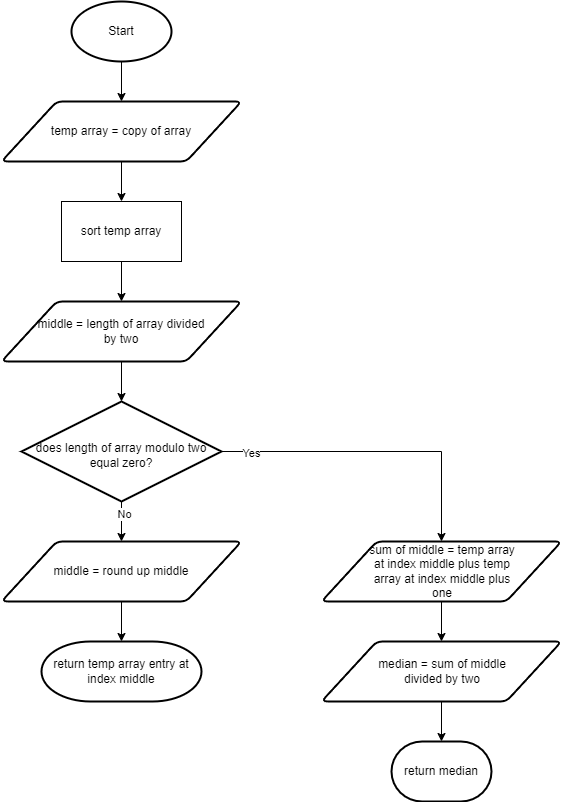

The diagram above was exported from draw.io. Its source (the exported page's mxGraphModel, read from the mxfile embedded in the PNG):
<mxGraphModel dx="1434" dy="956" grid="1" gridSize="10" guides="1" tooltips="1" connect="1" arrows="1" fold="1" page="1" pageScale="1" pageWidth="1920" pageHeight="1200" math="0" shadow="0">
  <root>
    <mxCell id="0" />
    <mxCell id="1" parent="0" />
    <mxCell id="7Y-jJyYZRDklAkeorvRh-18" style="edgeStyle=orthogonalEdgeStyle;rounded=0;orthogonalLoop=1;jettySize=auto;html=1;entryX=0.5;entryY=0;entryDx=0;entryDy=0;" edge="1" parent="1" source="7Y-jJyYZRDklAkeorvRh-1" target="7Y-jJyYZRDklAkeorvRh-2">
      <mxGeometry relative="1" as="geometry" />
    </mxCell>
    <mxCell id="7Y-jJyYZRDklAkeorvRh-1" value="Start" style="strokeWidth=2;html=1;shape=mxgraph.flowchart.start_1;whiteSpace=wrap;" vertex="1" parent="1">
      <mxGeometry x="350" y="40" width="100" height="60" as="geometry" />
    </mxCell>
    <mxCell id="7Y-jJyYZRDklAkeorvRh-19" style="edgeStyle=orthogonalEdgeStyle;rounded=0;orthogonalLoop=1;jettySize=auto;html=1;entryX=0.5;entryY=0;entryDx=0;entryDy=0;" edge="1" parent="1" source="7Y-jJyYZRDklAkeorvRh-2" target="7Y-jJyYZRDklAkeorvRh-3">
      <mxGeometry relative="1" as="geometry" />
    </mxCell>
    <mxCell id="7Y-jJyYZRDklAkeorvRh-2" value="temp array = copy of array" style="shape=parallelogram;html=1;strokeWidth=2;perimeter=parallelogramPerimeter;whiteSpace=wrap;rounded=1;arcSize=12;size=0.23;" vertex="1" parent="1">
      <mxGeometry x="280" y="140" width="240" height="60" as="geometry" />
    </mxCell>
    <mxCell id="7Y-jJyYZRDklAkeorvRh-20" style="edgeStyle=orthogonalEdgeStyle;rounded=0;orthogonalLoop=1;jettySize=auto;html=1;entryX=0.5;entryY=0;entryDx=0;entryDy=0;" edge="1" parent="1" source="7Y-jJyYZRDklAkeorvRh-3" target="7Y-jJyYZRDklAkeorvRh-6">
      <mxGeometry relative="1" as="geometry" />
    </mxCell>
    <mxCell id="7Y-jJyYZRDklAkeorvRh-3" value="sort temp array" style="rounded=0;whiteSpace=wrap;html=1;" vertex="1" parent="1">
      <mxGeometry x="340" y="240" width="120" height="60" as="geometry" />
    </mxCell>
    <mxCell id="7Y-jJyYZRDklAkeorvRh-22" style="edgeStyle=orthogonalEdgeStyle;rounded=0;orthogonalLoop=1;jettySize=auto;html=1;entryX=0.5;entryY=0;entryDx=0;entryDy=0;" edge="1" parent="1" source="7Y-jJyYZRDklAkeorvRh-4" target="7Y-jJyYZRDklAkeorvRh-8">
      <mxGeometry relative="1" as="geometry" />
    </mxCell>
    <mxCell id="7Y-jJyYZRDklAkeorvRh-27" value="No" style="edgeLabel;html=1;align=center;verticalAlign=middle;resizable=0;points=[];" vertex="1" connectable="0" parent="7Y-jJyYZRDklAkeorvRh-22">
      <mxGeometry x="-0.4" y="2" relative="1" as="geometry">
        <mxPoint as="offset" />
      </mxGeometry>
    </mxCell>
    <mxCell id="7Y-jJyYZRDklAkeorvRh-24" style="edgeStyle=orthogonalEdgeStyle;rounded=0;orthogonalLoop=1;jettySize=auto;html=1;entryX=0.5;entryY=0;entryDx=0;entryDy=0;" edge="1" parent="1" source="7Y-jJyYZRDklAkeorvRh-4" target="7Y-jJyYZRDklAkeorvRh-15">
      <mxGeometry relative="1" as="geometry" />
    </mxCell>
    <mxCell id="7Y-jJyYZRDklAkeorvRh-28" value="Yes" style="edgeLabel;html=1;align=center;verticalAlign=middle;resizable=0;points=[];" vertex="1" connectable="0" parent="7Y-jJyYZRDklAkeorvRh-24">
      <mxGeometry x="-0.8129" y="-1" relative="1" as="geometry">
        <mxPoint as="offset" />
      </mxGeometry>
    </mxCell>
    <mxCell id="7Y-jJyYZRDklAkeorvRh-4" value="does length of array modulo two equal zero?" style="strokeWidth=2;html=1;shape=mxgraph.flowchart.decision;whiteSpace=wrap;spacing=4;spacingTop=8;" vertex="1" parent="1">
      <mxGeometry x="300" y="440" width="200" height="100" as="geometry" />
    </mxCell>
    <mxCell id="7Y-jJyYZRDklAkeorvRh-6" value="middle = length of array divided &lt;br&gt;by two" style="shape=parallelogram;html=1;strokeWidth=2;perimeter=parallelogramPerimeter;whiteSpace=wrap;rounded=1;arcSize=12;size=0.23;" vertex="1" parent="1">
      <mxGeometry x="280" y="340" width="240" height="60" as="geometry" />
    </mxCell>
    <mxCell id="7Y-jJyYZRDklAkeorvRh-8" value="middle = round up middle" style="shape=parallelogram;html=1;strokeWidth=2;perimeter=parallelogramPerimeter;whiteSpace=wrap;rounded=1;arcSize=12;size=0.23;" vertex="1" parent="1">
      <mxGeometry x="280" y="580" width="240" height="60" as="geometry" />
    </mxCell>
    <mxCell id="7Y-jJyYZRDklAkeorvRh-9" value="return temp array entry at index middle" style="strokeWidth=2;html=1;shape=mxgraph.flowchart.terminator;whiteSpace=wrap;" vertex="1" parent="1">
      <mxGeometry x="320" y="680" width="160" height="60" as="geometry" />
    </mxCell>
    <mxCell id="7Y-jJyYZRDklAkeorvRh-25" style="edgeStyle=orthogonalEdgeStyle;rounded=0;orthogonalLoop=1;jettySize=auto;html=1;entryX=0.5;entryY=0;entryDx=0;entryDy=0;" edge="1" parent="1" source="7Y-jJyYZRDklAkeorvRh-15" target="7Y-jJyYZRDklAkeorvRh-16">
      <mxGeometry relative="1" as="geometry" />
    </mxCell>
    <mxCell id="7Y-jJyYZRDklAkeorvRh-15" value="sum of middle = temp array at index middle plus temp array at index middle plus one" style="shape=parallelogram;html=1;strokeWidth=2;perimeter=parallelogramPerimeter;whiteSpace=wrap;rounded=1;arcSize=12;size=0.23;spacingLeft=42;spacingRight=40;" vertex="1" parent="1">
      <mxGeometry x="600" y="580" width="240" height="60" as="geometry" />
    </mxCell>
    <mxCell id="7Y-jJyYZRDklAkeorvRh-16" value="median = sum of middle divided by two" style="shape=parallelogram;html=1;strokeWidth=2;perimeter=parallelogramPerimeter;whiteSpace=wrap;rounded=1;arcSize=12;size=0.23;spacingLeft=42;spacingRight=40;" vertex="1" parent="1">
      <mxGeometry x="600" y="680" width="240" height="60" as="geometry" />
    </mxCell>
    <mxCell id="7Y-jJyYZRDklAkeorvRh-17" value="return median" style="strokeWidth=2;html=1;shape=mxgraph.flowchart.terminator;whiteSpace=wrap;" vertex="1" parent="1">
      <mxGeometry x="670" y="780" width="100" height="60" as="geometry" />
    </mxCell>
    <mxCell id="7Y-jJyYZRDklAkeorvRh-21" style="edgeStyle=orthogonalEdgeStyle;rounded=0;orthogonalLoop=1;jettySize=auto;html=1;entryX=0.5;entryY=0;entryDx=0;entryDy=0;entryPerimeter=0;" edge="1" parent="1" source="7Y-jJyYZRDklAkeorvRh-6" target="7Y-jJyYZRDklAkeorvRh-4">
      <mxGeometry relative="1" as="geometry" />
    </mxCell>
    <mxCell id="7Y-jJyYZRDklAkeorvRh-23" style="edgeStyle=orthogonalEdgeStyle;rounded=0;orthogonalLoop=1;jettySize=auto;html=1;entryX=0.5;entryY=0;entryDx=0;entryDy=0;entryPerimeter=0;" edge="1" parent="1" source="7Y-jJyYZRDklAkeorvRh-8" target="7Y-jJyYZRDklAkeorvRh-9">
      <mxGeometry relative="1" as="geometry" />
    </mxCell>
    <mxCell id="7Y-jJyYZRDklAkeorvRh-26" style="edgeStyle=orthogonalEdgeStyle;rounded=0;orthogonalLoop=1;jettySize=auto;html=1;entryX=0.5;entryY=0;entryDx=0;entryDy=0;entryPerimeter=0;" edge="1" parent="1" source="7Y-jJyYZRDklAkeorvRh-16" target="7Y-jJyYZRDklAkeorvRh-17">
      <mxGeometry relative="1" as="geometry" />
    </mxCell>
  </root>
</mxGraphModel>